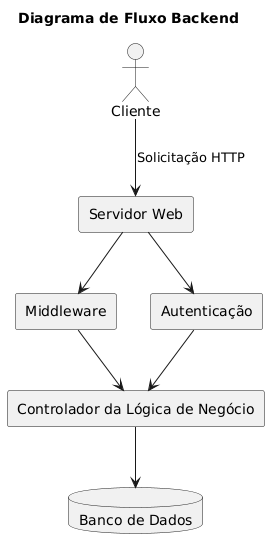

The diagram above was rendered by PlantUML. Its source (embedded in the PNG):
@startuml
title Diagrama de Fluxo Backend

actor "Cliente" as cliente

rectangle "Servidor Web" as server
rectangle "Middleware" as middleware
rectangle "Autenticação" as autenticacao
rectangle "Controlador da Lógica de Negócio" as controller
database "Banco de Dados" as database

cliente --> server : Solicitação HTTP

server --> middleware
server --> autenticacao

middleware --> controller
autenticacao --> controller

controller --> database

@enduml